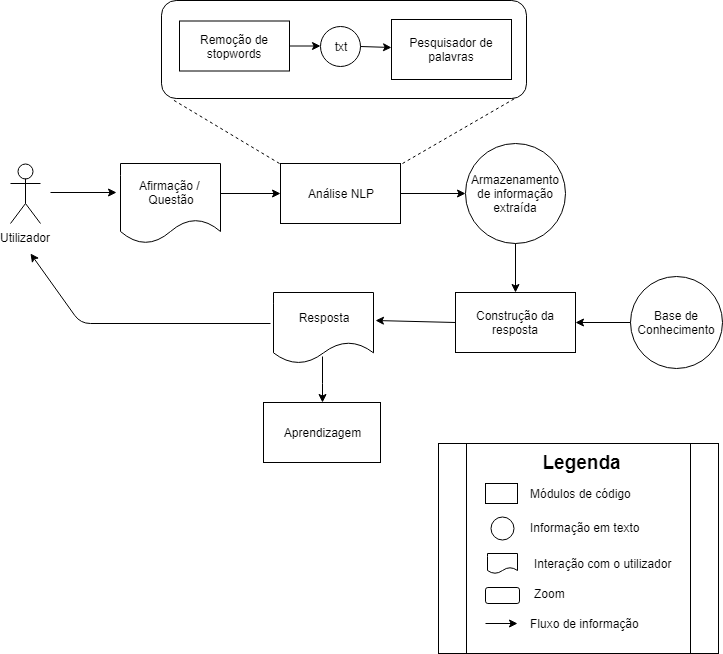

The diagram above was exported from draw.io. Its source (the exported page's mxGraphModel, read from the mxfile embedded in the PNG):
<mxGraphModel dx="840" dy="452" grid="1" gridSize="10" guides="1" tooltips="1" connect="1" arrows="1" fold="1" page="1" pageScale="1" pageWidth="827" pageHeight="1169" math="0" shadow="0">
  <root>
    <mxCell id="0" />
    <mxCell id="1" parent="0" />
    <mxCell id="mdkInm46CJmi8jrRqURF-55" value="" style="shape=process;whiteSpace=wrap;html=1;backgroundOutline=1;align=left;" vertex="1" parent="1">
      <mxGeometry x="478" y="720" width="280" height="210" as="geometry" />
    </mxCell>
    <mxCell id="mdkInm46CJmi8jrRqURF-48" value="" style="rounded=1;whiteSpace=wrap;html=1;" vertex="1" parent="1">
      <mxGeometry x="201" y="277" width="365" height="98" as="geometry" />
    </mxCell>
    <mxCell id="mdkInm46CJmi8jrRqURF-23" value="" style="endArrow=none;dashed=1;html=1;exitX=1.017;exitY=0;exitDx=0;exitDy=0;exitPerimeter=0;entryX=0.973;entryY=0.99;entryDx=0;entryDy=0;entryPerimeter=0;" edge="1" parent="1" source="mdkInm46CJmi8jrRqURF-6" target="mdkInm46CJmi8jrRqURF-48">
      <mxGeometry width="50" height="50" relative="1" as="geometry">
        <mxPoint x="540" y="600" as="sourcePoint" />
        <mxPoint x="567" y="387" as="targetPoint" />
      </mxGeometry>
    </mxCell>
    <mxCell id="mdkInm46CJmi8jrRqURF-1" value="Utilizador" style="shape=umlActor;verticalLabelPosition=bottom;labelBackgroundColor=#ffffff;verticalAlign=top;html=1;outlineConnect=0;" vertex="1" parent="1">
      <mxGeometry x="50" y="440" width="30" height="60" as="geometry" />
    </mxCell>
    <mxCell id="mdkInm46CJmi8jrRqURF-4" value="" style="endArrow=classic;html=1;" edge="1" parent="1">
      <mxGeometry width="50" height="50" relative="1" as="geometry">
        <mxPoint x="90" y="469" as="sourcePoint" />
        <mxPoint x="156" y="469" as="targetPoint" />
      </mxGeometry>
    </mxCell>
    <mxCell id="mdkInm46CJmi8jrRqURF-5" value="Afirmação / &lt;br&gt;Questão" style="shape=document;whiteSpace=wrap;html=1;boundedLbl=1;" vertex="1" parent="1">
      <mxGeometry x="160" y="440" width="100" height="80" as="geometry" />
    </mxCell>
    <mxCell id="mdkInm46CJmi8jrRqURF-6" value="Análise NLP" style="rounded=0;whiteSpace=wrap;html=1;" vertex="1" parent="1">
      <mxGeometry x="320" y="440" width="120" height="60" as="geometry" />
    </mxCell>
    <mxCell id="mdkInm46CJmi8jrRqURF-7" value="" style="endArrow=classic;html=1;" edge="1" parent="1">
      <mxGeometry width="50" height="50" relative="1" as="geometry">
        <mxPoint x="260" y="470" as="sourcePoint" />
        <mxPoint x="320" y="470" as="targetPoint" />
      </mxGeometry>
    </mxCell>
    <mxCell id="mdkInm46CJmi8jrRqURF-11" value="Remoção de stopwords" style="rounded=0;whiteSpace=wrap;html=1;" vertex="1" parent="1">
      <mxGeometry x="219" y="297.5" width="110" height="50" as="geometry" />
    </mxCell>
    <mxCell id="mdkInm46CJmi8jrRqURF-13" value="txt" style="ellipse;whiteSpace=wrap;html=1;aspect=fixed;" vertex="1" parent="1">
      <mxGeometry x="360" y="302.5" width="40" height="40" as="geometry" />
    </mxCell>
    <mxCell id="mdkInm46CJmi8jrRqURF-14" value="" style="endArrow=classic;html=1;" edge="1" parent="1" source="mdkInm46CJmi8jrRqURF-11" target="mdkInm46CJmi8jrRqURF-13">
      <mxGeometry width="50" height="50" relative="1" as="geometry">
        <mxPoint x="162" y="284.5" as="sourcePoint" />
        <mxPoint x="172" y="344.5" as="targetPoint" />
      </mxGeometry>
    </mxCell>
    <mxCell id="mdkInm46CJmi8jrRqURF-15" value="Pesquisador de palavras" style="rounded=0;whiteSpace=wrap;html=1;" vertex="1" parent="1">
      <mxGeometry x="431" y="296" width="120" height="60" as="geometry" />
    </mxCell>
    <mxCell id="mdkInm46CJmi8jrRqURF-16" value="" style="endArrow=classic;html=1;exitX=1;exitY=0.5;exitDx=0;exitDy=0;" edge="1" parent="1" source="mdkInm46CJmi8jrRqURF-13" target="mdkInm46CJmi8jrRqURF-15">
      <mxGeometry width="50" height="50" relative="1" as="geometry">
        <mxPoint x="172" y="354.5" as="sourcePoint" />
        <mxPoint x="222" y="304.5" as="targetPoint" />
      </mxGeometry>
    </mxCell>
    <mxCell id="mdkInm46CJmi8jrRqURF-24" value="" style="endArrow=none;dashed=1;html=1;entryX=0.03;entryY=1.01;entryDx=0;entryDy=0;entryPerimeter=0;" edge="1" parent="1" target="mdkInm46CJmi8jrRqURF-48">
      <mxGeometry width="50" height="50" relative="1" as="geometry">
        <mxPoint x="319" y="440" as="sourcePoint" />
        <mxPoint x="199" y="394" as="targetPoint" />
      </mxGeometry>
    </mxCell>
    <mxCell id="mdkInm46CJmi8jrRqURF-25" value="" style="endArrow=classic;html=1;exitX=1;exitY=0.5;exitDx=0;exitDy=0;entryX=0;entryY=0.5;entryDx=0;entryDy=0;" edge="1" parent="1" source="mdkInm46CJmi8jrRqURF-6" target="mdkInm46CJmi8jrRqURF-26">
      <mxGeometry width="50" height="50" relative="1" as="geometry">
        <mxPoint x="530" y="520" as="sourcePoint" />
        <mxPoint x="530" y="470" as="targetPoint" />
      </mxGeometry>
    </mxCell>
    <mxCell id="mdkInm46CJmi8jrRqURF-26" value="Armazenamento de informação extraída" style="ellipse;whiteSpace=wrap;html=1;aspect=fixed;" vertex="1" parent="1">
      <mxGeometry x="505" y="420" width="100" height="100" as="geometry" />
    </mxCell>
    <mxCell id="mdkInm46CJmi8jrRqURF-27" value="Construção da resposta" style="rounded=0;whiteSpace=wrap;html=1;" vertex="1" parent="1">
      <mxGeometry x="495" y="569" width="120" height="60" as="geometry" />
    </mxCell>
    <mxCell id="mdkInm46CJmi8jrRqURF-28" value="" style="endArrow=classic;html=1;exitX=0.5;exitY=1;exitDx=0;exitDy=0;" edge="1" parent="1" source="mdkInm46CJmi8jrRqURF-26" target="mdkInm46CJmi8jrRqURF-27">
      <mxGeometry width="50" height="50" relative="1" as="geometry">
        <mxPoint x="605" y="470" as="sourcePoint" />
        <mxPoint x="660" y="470" as="targetPoint" />
      </mxGeometry>
    </mxCell>
    <mxCell id="mdkInm46CJmi8jrRqURF-29" value="Base de Conhecimento" style="ellipse;whiteSpace=wrap;html=1;aspect=fixed;" vertex="1" parent="1">
      <mxGeometry x="670" y="553" width="92" height="92" as="geometry" />
    </mxCell>
    <mxCell id="mdkInm46CJmi8jrRqURF-30" value="" style="endArrow=classic;html=1;exitX=0;exitY=0.5;exitDx=0;exitDy=0;entryX=1;entryY=0.5;entryDx=0;entryDy=0;" edge="1" parent="1" source="mdkInm46CJmi8jrRqURF-29" target="mdkInm46CJmi8jrRqURF-27">
      <mxGeometry width="50" height="50" relative="1" as="geometry">
        <mxPoint x="615" y="480" as="sourcePoint" />
        <mxPoint x="670" y="480" as="targetPoint" />
      </mxGeometry>
    </mxCell>
    <mxCell id="mdkInm46CJmi8jrRqURF-37" style="edgeStyle=orthogonalEdgeStyle;rounded=0;orthogonalLoop=1;jettySize=auto;html=1;exitX=0.49;exitY=0.9;exitDx=0;exitDy=0;exitPerimeter=0;" edge="1" parent="1" source="mdkInm46CJmi8jrRqURF-31" target="mdkInm46CJmi8jrRqURF-34">
      <mxGeometry relative="1" as="geometry" />
    </mxCell>
    <mxCell id="mdkInm46CJmi8jrRqURF-31" value="Resposta" style="shape=document;whiteSpace=wrap;html=1;boundedLbl=1;" vertex="1" parent="1">
      <mxGeometry x="313" y="569" width="100" height="71" as="geometry" />
    </mxCell>
    <mxCell id="mdkInm46CJmi8jrRqURF-32" value="" style="endArrow=classic;html=1;exitX=0;exitY=0.5;exitDx=0;exitDy=0;entryX=1.02;entryY=0.388;entryDx=0;entryDy=0;entryPerimeter=0;" edge="1" parent="1" source="mdkInm46CJmi8jrRqURF-27" target="mdkInm46CJmi8jrRqURF-31">
      <mxGeometry width="50" height="50" relative="1" as="geometry">
        <mxPoint x="450" y="480" as="sourcePoint" />
        <mxPoint x="410" y="599" as="targetPoint" />
      </mxGeometry>
    </mxCell>
    <mxCell id="mdkInm46CJmi8jrRqURF-33" value="" style="endArrow=classic;html=1;" edge="1" parent="1">
      <mxGeometry width="50" height="50" relative="1" as="geometry">
        <mxPoint x="310" y="600" as="sourcePoint" />
        <mxPoint x="70" y="530" as="targetPoint" />
        <Array as="points">
          <mxPoint x="120" y="600" />
        </Array>
      </mxGeometry>
    </mxCell>
    <mxCell id="mdkInm46CJmi8jrRqURF-34" value="Aprendizagem" style="rounded=0;whiteSpace=wrap;html=1;" vertex="1" parent="1">
      <mxGeometry x="303" y="679" width="117" height="60" as="geometry" />
    </mxCell>
    <mxCell id="mdkInm46CJmi8jrRqURF-42" value="&lt;font size=&quot;1&quot;&gt;&lt;b style=&quot;font-size: 19px&quot;&gt;Legenda&lt;/b&gt;&lt;/font&gt;" style="text;html=1;strokeColor=none;fillColor=none;align=center;verticalAlign=middle;whiteSpace=wrap;rounded=0;" vertex="1" parent="1">
      <mxGeometry x="505" y="720" width="233" height="38" as="geometry" />
    </mxCell>
    <mxCell id="mdkInm46CJmi8jrRqURF-43" value="" style="rounded=0;whiteSpace=wrap;html=1;" vertex="1" parent="1">
      <mxGeometry x="525" y="760" width="32" height="20" as="geometry" />
    </mxCell>
    <mxCell id="mdkInm46CJmi8jrRqURF-44" value="" style="ellipse;whiteSpace=wrap;html=1;aspect=fixed;" vertex="1" parent="1">
      <mxGeometry x="530" y="793.5" width="23" height="23" as="geometry" />
    </mxCell>
    <mxCell id="mdkInm46CJmi8jrRqURF-45" value="" style="shape=document;whiteSpace=wrap;html=1;boundedLbl=1;" vertex="1" parent="1">
      <mxGeometry x="527" y="830" width="30" height="20" as="geometry" />
    </mxCell>
    <mxCell id="mdkInm46CJmi8jrRqURF-49" value="" style="rounded=1;whiteSpace=wrap;html=1;" vertex="1" parent="1">
      <mxGeometry x="525" y="864" width="34" height="16" as="geometry" />
    </mxCell>
    <mxCell id="mdkInm46CJmi8jrRqURF-50" value="Módulos de código" style="text;html=1;strokeColor=none;fillColor=none;align=left;verticalAlign=middle;whiteSpace=wrap;rounded=0;" vertex="1" parent="1">
      <mxGeometry x="568" y="760" width="110" height="20" as="geometry" />
    </mxCell>
    <mxCell id="mdkInm46CJmi8jrRqURF-51" value="Informação em texto" style="text;html=1;strokeColor=none;fillColor=none;align=left;verticalAlign=middle;whiteSpace=wrap;rounded=0;" vertex="1" parent="1">
      <mxGeometry x="568" y="793.5" width="145" height="20" as="geometry" />
    </mxCell>
    <mxCell id="mdkInm46CJmi8jrRqURF-52" value="Interação com o utilizador" style="text;html=1;strokeColor=none;fillColor=none;align=left;verticalAlign=middle;whiteSpace=wrap;rounded=0;" vertex="1" parent="1">
      <mxGeometry x="572" y="830" width="145" height="20" as="geometry" />
    </mxCell>
    <mxCell id="mdkInm46CJmi8jrRqURF-53" value="Zoom" style="text;html=1;strokeColor=none;fillColor=none;align=left;verticalAlign=middle;whiteSpace=wrap;rounded=0;" vertex="1" parent="1">
      <mxGeometry x="572" y="860" width="145" height="20" as="geometry" />
    </mxCell>
    <mxCell id="mdkInm46CJmi8jrRqURF-54" value="Fluxo de informação" style="text;html=1;strokeColor=none;fillColor=none;align=left;verticalAlign=middle;whiteSpace=wrap;rounded=0;" vertex="1" parent="1">
      <mxGeometry x="568" y="890" width="145" height="20" as="geometry" />
    </mxCell>
    <mxCell id="mdkInm46CJmi8jrRqURF-60" value="" style="endArrow=classic;html=1;" edge="1" parent="1">
      <mxGeometry width="50" height="50" relative="1" as="geometry">
        <mxPoint x="525" y="900" as="sourcePoint" />
        <mxPoint x="557" y="900" as="targetPoint" />
      </mxGeometry>
    </mxCell>
  </root>
</mxGraphModel>